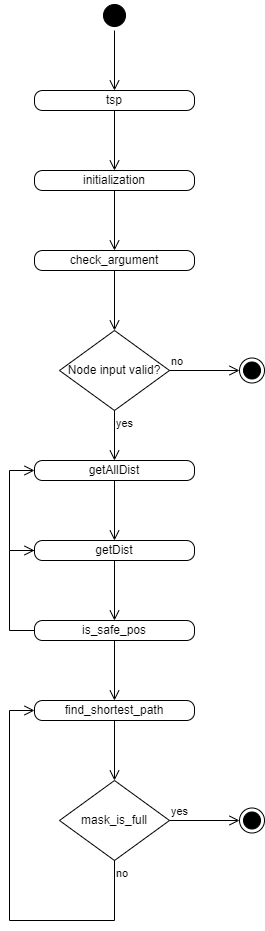

The diagram above was exported from draw.io. Its source (the exported page's mxGraphModel, read from the mxfile embedded in the PNG):
<mxGraphModel dx="1422" dy="794" grid="1" gridSize="10" guides="1" tooltips="1" connect="1" arrows="1" fold="1" page="1" pageScale="1" pageWidth="850" pageHeight="1100" math="0" shadow="0">
  <root>
    <mxCell id="0" />
    <mxCell id="1" parent="0" />
    <mxCell id="8s2FvSsiLjLbnhWCVfl3-5" value="" style="ellipse;html=1;shape=startState;fillColor=#000000;strokeColor=#000000;" parent="1" vertex="1">
      <mxGeometry x="410" y="10" width="30" height="30" as="geometry" />
    </mxCell>
    <mxCell id="8s2FvSsiLjLbnhWCVfl3-6" value="" style="edgeStyle=orthogonalEdgeStyle;html=1;verticalAlign=bottom;endArrow=open;endSize=8;strokeColor=#000000;rounded=0;" parent="1" source="8s2FvSsiLjLbnhWCVfl3-5" edge="1">
      <mxGeometry relative="1" as="geometry">
        <mxPoint x="425" y="100" as="targetPoint" />
      </mxGeometry>
    </mxCell>
    <mxCell id="8s2FvSsiLjLbnhWCVfl3-7" value="tsp" style="rounded=1;whiteSpace=wrap;html=1;arcSize=40;" parent="1" vertex="1">
      <mxGeometry x="345" y="100" width="160" height="20" as="geometry" />
    </mxCell>
    <mxCell id="8s2FvSsiLjLbnhWCVfl3-8" value="" style="edgeStyle=orthogonalEdgeStyle;html=1;verticalAlign=bottom;endArrow=open;endSize=8;strokeColor=#000000;rounded=0;" parent="1" source="8s2FvSsiLjLbnhWCVfl3-7" edge="1">
      <mxGeometry relative="1" as="geometry">
        <mxPoint x="425" y="180" as="targetPoint" />
      </mxGeometry>
    </mxCell>
    <mxCell id="8s2FvSsiLjLbnhWCVfl3-9" value="initialization" style="rounded=1;whiteSpace=wrap;html=1;arcSize=40;" parent="1" vertex="1">
      <mxGeometry x="345" y="180" width="160" height="20" as="geometry" />
    </mxCell>
    <mxCell id="8s2FvSsiLjLbnhWCVfl3-10" value="" style="edgeStyle=orthogonalEdgeStyle;html=1;verticalAlign=bottom;endArrow=open;endSize=8;strokeColor=#000000;rounded=0;" parent="1" source="8s2FvSsiLjLbnhWCVfl3-9" edge="1">
      <mxGeometry relative="1" as="geometry">
        <mxPoint x="425" y="260" as="targetPoint" />
      </mxGeometry>
    </mxCell>
    <mxCell id="8s2FvSsiLjLbnhWCVfl3-12" value="check_argument" style="rounded=1;whiteSpace=wrap;html=1;arcSize=40;" parent="1" vertex="1">
      <mxGeometry x="345" y="260" width="160" height="20" as="geometry" />
    </mxCell>
    <mxCell id="8s2FvSsiLjLbnhWCVfl3-13" value="" style="edgeStyle=orthogonalEdgeStyle;html=1;verticalAlign=bottom;endArrow=open;endSize=8;strokeColor=#000000;rounded=0;" parent="1" source="8s2FvSsiLjLbnhWCVfl3-12" edge="1">
      <mxGeometry relative="1" as="geometry">
        <mxPoint x="425" y="340" as="targetPoint" />
      </mxGeometry>
    </mxCell>
    <mxCell id="8s2FvSsiLjLbnhWCVfl3-14" value="Node input valid?" style="rhombus;whiteSpace=wrap;html=1;" parent="1" vertex="1">
      <mxGeometry x="370" y="340" width="110" height="80" as="geometry" />
    </mxCell>
    <mxCell id="8s2FvSsiLjLbnhWCVfl3-15" value="no" style="edgeStyle=orthogonalEdgeStyle;html=1;align=left;verticalAlign=bottom;endArrow=open;endSize=8;strokeColor=#000000;rounded=0;" parent="1" source="8s2FvSsiLjLbnhWCVfl3-14" edge="1">
      <mxGeometry x="-1" relative="1" as="geometry">
        <mxPoint x="550" y="380" as="targetPoint" />
      </mxGeometry>
    </mxCell>
    <mxCell id="8s2FvSsiLjLbnhWCVfl3-16" value="yes" style="edgeStyle=orthogonalEdgeStyle;html=1;align=left;verticalAlign=top;endArrow=open;endSize=8;strokeColor=#000000;rounded=0;" parent="1" source="8s2FvSsiLjLbnhWCVfl3-14" edge="1">
      <mxGeometry x="-1" relative="1" as="geometry">
        <mxPoint x="425" y="470" as="targetPoint" />
      </mxGeometry>
    </mxCell>
    <mxCell id="8s2FvSsiLjLbnhWCVfl3-17" value="" style="ellipse;html=1;shape=endState;fillColor=#000000;strokeColor=#000000;" parent="1" vertex="1">
      <mxGeometry x="550" y="367.5" width="25" height="25" as="geometry" />
    </mxCell>
    <mxCell id="LAdcHBHF1pr7EjqsfIvF-1" value="getAllDist" style="rounded=1;whiteSpace=wrap;html=1;arcSize=40;" vertex="1" parent="1">
      <mxGeometry x="345" y="470" width="160" height="20" as="geometry" />
    </mxCell>
    <mxCell id="LAdcHBHF1pr7EjqsfIvF-2" value="" style="edgeStyle=orthogonalEdgeStyle;html=1;verticalAlign=bottom;endArrow=open;endSize=8;strokeColor=#000000;rounded=0;" edge="1" parent="1" source="LAdcHBHF1pr7EjqsfIvF-1">
      <mxGeometry relative="1" as="geometry">
        <mxPoint x="425" y="550" as="targetPoint" />
      </mxGeometry>
    </mxCell>
    <mxCell id="LAdcHBHF1pr7EjqsfIvF-3" value="getDist" style="rounded=1;whiteSpace=wrap;html=1;arcSize=40;" vertex="1" parent="1">
      <mxGeometry x="345" y="550" width="160" height="20" as="geometry" />
    </mxCell>
    <mxCell id="LAdcHBHF1pr7EjqsfIvF-4" value="" style="edgeStyle=orthogonalEdgeStyle;html=1;verticalAlign=bottom;endArrow=open;endSize=8;strokeColor=#000000;rounded=0;" edge="1" parent="1" source="LAdcHBHF1pr7EjqsfIvF-3">
      <mxGeometry relative="1" as="geometry">
        <mxPoint x="425" y="630" as="targetPoint" />
      </mxGeometry>
    </mxCell>
    <mxCell id="LAdcHBHF1pr7EjqsfIvF-5" value="is_safe_pos" style="rounded=1;whiteSpace=wrap;html=1;arcSize=40;" vertex="1" parent="1">
      <mxGeometry x="345" y="630" width="160" height="20" as="geometry" />
    </mxCell>
    <mxCell id="LAdcHBHF1pr7EjqsfIvF-6" value="" style="edgeStyle=orthogonalEdgeStyle;html=1;verticalAlign=bottom;endArrow=open;endSize=8;strokeColor=#000000;rounded=0;" edge="1" parent="1" source="LAdcHBHF1pr7EjqsfIvF-5">
      <mxGeometry relative="1" as="geometry">
        <mxPoint x="425" y="710" as="targetPoint" />
      </mxGeometry>
    </mxCell>
    <mxCell id="LAdcHBHF1pr7EjqsfIvF-7" value="" style="edgeStyle=orthogonalEdgeStyle;html=1;verticalAlign=bottom;endArrow=open;endSize=8;strokeColor=#000000;rounded=0;exitX=0;exitY=0.5;exitDx=0;exitDy=0;entryX=0;entryY=0.5;entryDx=0;entryDy=0;" edge="1" parent="1" source="LAdcHBHF1pr7EjqsfIvF-5" target="LAdcHBHF1pr7EjqsfIvF-3">
      <mxGeometry relative="1" as="geometry">
        <mxPoint x="310" y="550" as="targetPoint" />
        <mxPoint x="435" y="660" as="sourcePoint" />
        <Array as="points">
          <mxPoint x="320" y="640" />
          <mxPoint x="320" y="560" />
        </Array>
      </mxGeometry>
    </mxCell>
    <mxCell id="LAdcHBHF1pr7EjqsfIvF-8" value="" style="edgeStyle=orthogonalEdgeStyle;html=1;verticalAlign=bottom;endArrow=open;endSize=8;strokeColor=#000000;rounded=0;exitX=0;exitY=0.5;exitDx=0;exitDy=0;entryX=0;entryY=0.5;entryDx=0;entryDy=0;" edge="1" parent="1">
      <mxGeometry relative="1" as="geometry">
        <mxPoint x="345" y="480" as="targetPoint" />
        <mxPoint x="345" y="560" as="sourcePoint" />
        <Array as="points">
          <mxPoint x="320" y="560" />
          <mxPoint x="320" y="480" />
        </Array>
      </mxGeometry>
    </mxCell>
    <mxCell id="LAdcHBHF1pr7EjqsfIvF-9" value="find_shortest_path" style="rounded=1;whiteSpace=wrap;html=1;arcSize=40;" vertex="1" parent="1">
      <mxGeometry x="345" y="710" width="160" height="20" as="geometry" />
    </mxCell>
    <mxCell id="LAdcHBHF1pr7EjqsfIvF-10" value="" style="edgeStyle=orthogonalEdgeStyle;html=1;verticalAlign=bottom;endArrow=open;endSize=8;strokeColor=#000000;rounded=0;" edge="1" parent="1" source="LAdcHBHF1pr7EjqsfIvF-9">
      <mxGeometry relative="1" as="geometry">
        <mxPoint x="425" y="790" as="targetPoint" />
      </mxGeometry>
    </mxCell>
    <mxCell id="LAdcHBHF1pr7EjqsfIvF-11" value="mask_is_full" style="rhombus;whiteSpace=wrap;html=1;" vertex="1" parent="1">
      <mxGeometry x="370" y="790" width="110" height="80" as="geometry" />
    </mxCell>
    <mxCell id="LAdcHBHF1pr7EjqsfIvF-12" value="yes" style="edgeStyle=orthogonalEdgeStyle;html=1;align=left;verticalAlign=bottom;endArrow=open;endSize=8;strokeColor=#000000;rounded=0;" edge="1" parent="1" source="LAdcHBHF1pr7EjqsfIvF-11">
      <mxGeometry x="-1" relative="1" as="geometry">
        <mxPoint x="550" y="830" as="targetPoint" />
      </mxGeometry>
    </mxCell>
    <mxCell id="LAdcHBHF1pr7EjqsfIvF-13" value="no" style="edgeStyle=orthogonalEdgeStyle;html=1;align=left;verticalAlign=top;endArrow=open;endSize=8;strokeColor=#000000;rounded=0;entryX=0;entryY=0.5;entryDx=0;entryDy=0;" edge="1" parent="1" source="LAdcHBHF1pr7EjqsfIvF-11" target="LAdcHBHF1pr7EjqsfIvF-9">
      <mxGeometry x="-1" relative="1" as="geometry">
        <mxPoint x="320" y="720" as="targetPoint" />
        <Array as="points">
          <mxPoint x="425" y="930" />
          <mxPoint x="320" y="930" />
          <mxPoint x="320" y="720" />
        </Array>
      </mxGeometry>
    </mxCell>
    <mxCell id="LAdcHBHF1pr7EjqsfIvF-14" value="" style="ellipse;html=1;shape=endState;fillColor=#000000;strokeColor=#000000;" vertex="1" parent="1">
      <mxGeometry x="550" y="817.5" width="25" height="25" as="geometry" />
    </mxCell>
  </root>
</mxGraphModel>